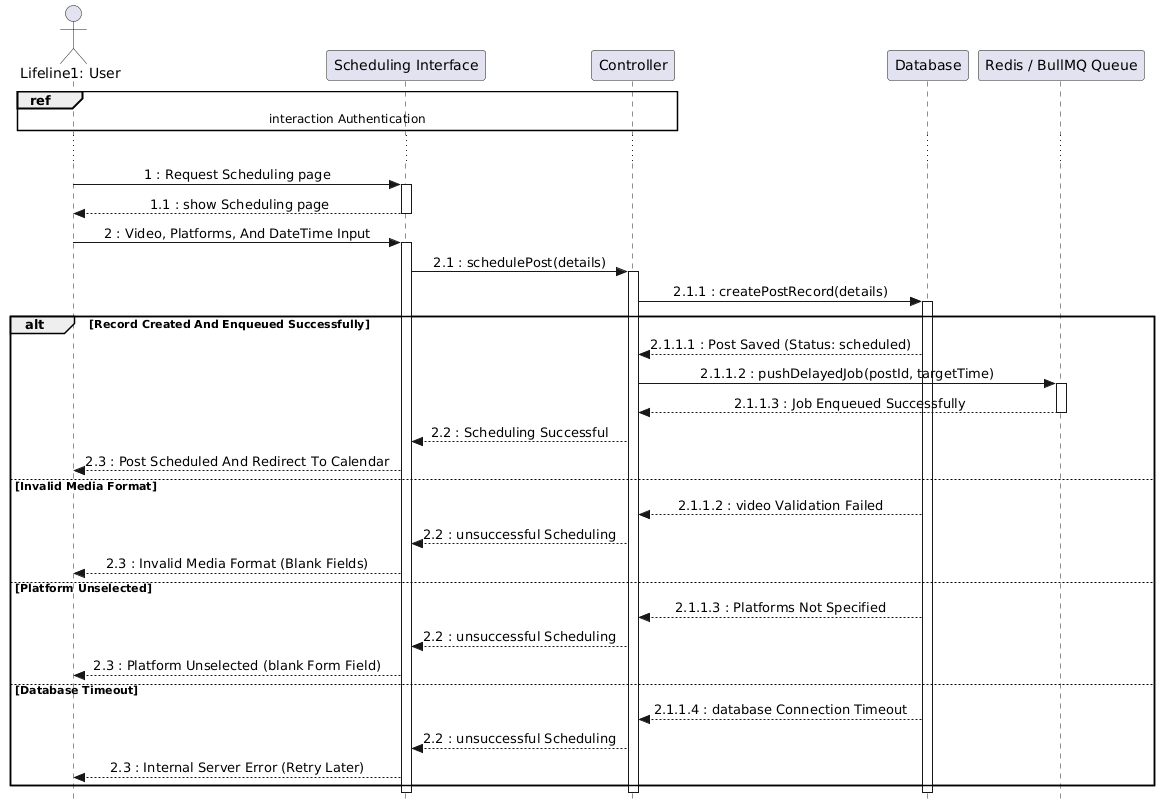

The diagram above was rendered by PlantUML. Its source (embedded in the PNG):
@startuml
' --- Canvas Configuration matching your template ---
skinparam style strictuml
skinparam sequenceMessageAlign center

actor "Lifeline1: User" as U
participant "Scheduling Interface" as D
participant "Controller" as API
participant "Database" as DB
participant "Redis / BullMQ Queue" as Q

' --- Pre-requisite Authentication Reference ---
ref over U, API : interaction Authentication

...

' --- Step 1: Request & Show Page (Following Template 1 / 1.1 pattern) ---
U -> D : 1 : Request Scheduling page
activate D
D --> U : 1.1 : show Scheduling page
deactivate D

' --- Step 2: Input and Form Submission ---
U -> D : 2 : Video, Platforms, And DateTime Input
activate D
D -> API : 2.1 : schedulePost(details)
activate API
API -> DB : 2.1.1 : createPostRecord(details)
activate DB

' --- Conditional Scenarios (seq Alt Block matching Template style) ---
alt Record Created And Enqueued Successfully
    DB --> API : 2.1.1.1 : Post Saved (Status: scheduled)
    API -> Q : 2.1.1.2 : pushDelayedJob(postId, targetTime)
    activate Q
    Q --> API : 2.1.1.3 : Job Enqueued Successfully
    deactivate Q
    API --> D : 2.2 : Scheduling Successful
    D --> U : 2.3 : Post Scheduled And Redirect To Calendar

else Invalid Media Format
    DB --> API : 2.1.1.2 : video Validation Failed
    API --> D : 2.2 : unsuccessful Scheduling
    D --> U : 2.3 : Invalid Media Format (Blank Fields)

else Platform Unselected
    DB --> API : 2.1.1.3 : Platforms Not Specified
    API --> D : 2.2 : unsuccessful Scheduling
    D --> U : 2.3 : Platform Unselected (blank Form Field)

else Database Timeout
    DB --> API : 2.1.1.4 : database Connection Timeout
    API --> D : 2.2 : unsuccessful Scheduling
    D --> U : 2.3 : Internal Server Error (Retry Later)
end

deactivate DB
deactivate API
deactivate D
@enduml